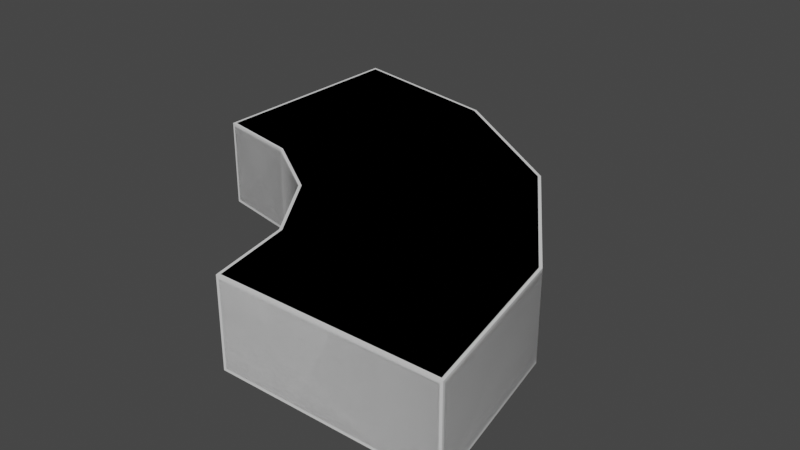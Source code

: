# Source: curb-template.blend  (saved by Blender 2.90.8; exported with 4.5.12 LTS)
import bpy
from mathutils import Matrix  # noqa: F401  (used for matrix-valued properties, if any)

bpy.ops.wm.read_factory_settings(use_empty=True)
scene = bpy.context.scene
scene.name = 'Scene'

# ---- collections
col_collection = bpy.data.collections.new('Collection'); scene.collection.children.link(col_collection)

# ---- world
world_world = bpy.data.worlds.new('World'); scene.world = world_world
world_world.use_nodes = True; world_world.node_tree.nodes.clear()
_N = world_world.node_tree.nodes; _L = world_world.node_tree.links
n0 = _N.new('ShaderNodeOutputWorld'); n0.name = 'World Output'; n0.location = (300, 300)
n1 = _N.new('ShaderNodeBackground'); n1.name = 'Background'; n1.location = (10, 300)
n1.inputs[0].default_value = (0.05088, 0.05088, 0.05088, 1.0)
_L.new(n1.outputs[0], n0.inputs[0])
n0.is_active_output = True
world_world.color = (0.05088, 0.05088, 0.05088)
world_world.use_sun_shadow = False
world_world.sun_shadow_jitter_overblur = 0.0

# ---- meshes
me_curb_template_lod0 = bpy.data.meshes.new('curb-template-lod0')
me_curb_template_lod0.from_pydata([(0.8, -5.96e-08, 0.0), (0.8, -5.96e-08, 0.32), (1.6, -1.192e-07, 0.0), (1.6, -1.192e-07, 0.32), (0.7391, 0.3061, 0.0), (0.7391, 0.3061, 0.32), (1.478, 0.6123, 0.0), (1.478, 0.6123, 0.32), (0.5657, 0.5657, 0.0), (0.5657, 0.5657, 0.32), (1.131, 1.131, 0.0), (1.131, 1.131, 0.32), (0.3061, 0.7391, 0.0), (0.3061, 0.7391, 0.32), (0.6123, 1.478, 0.0), (0.6123, 1.478, 0.32), (-1.192e-07, 0.8, 0.0), (-1.192e-07, 0.8, 0.32), (-2.384e-07, 1.6, 0.0), (-2.384e-07, 1.6, 0.32)], [], [(2, 3, 1, 0), (4, 8, 10, 6), (0, 4, 6, 2), (1, 5, 4, 0), (3, 7, 5, 1), (2, 6, 7, 3), (11, 15, 13, 9), (5, 9, 8, 4), (7, 11, 9, 5), (6, 10, 11, 7), (12, 16, 18, 14), (10, 14, 15, 11), (8, 12, 14, 10), (9, 13, 12, 8), (18, 16, 17, 19), (13, 17, 16, 12), (15, 19, 17, 13), (14, 18, 19, 15)])
me_curb_template_lod0.polygons.foreach_set('use_smooth', [True] * 18)
_uv = me_curb_template_lod0.uv_layers.new(name='UVMap')
_uv.uv.foreach_set('vector', [0.375, 0.75, 0.625, 0.75, 0.625, 1.0, 0.375, 1.0, 0.375, 1.0, 0.375, 1.0, 0.375, 0.75, 0.375, 0.75, 0.375, 1.0, 0.375, 1.0, 0.375, 0.75, 0.375, 0.75, 0.625, 1.0, 0.625, 1.0, 0.375, 1.0, 0.375, 1.0, 0.625, 0.75, 0.625, 0.75, 0.625, 1.0, 0.625, 1.0, 0.375, 0.75, 0.375, 0.75, 0.625, 0.75, 0.625, 0.75, 0.625, 0.75, 0.625, 0.75, 0.625, 1.0, 0.625, 1.0, 0.625, 1.0, 0.625, 1.0, 0.375, 1.0, 0.375, 1.0, 0.625, 0.75, 0.625, 0.75, 0.625, 1.0, 0.625, 1.0, 0.375, 0.75, 0.375, 0.75, 0.625, 0.75, 0.625, 0.75, 0.375, 1.0, 0.375, 1.0, 0.375, 0.75, 0.375, 0.75, 0.375, 0.75, 0.375, 0.75, 0.625, 0.75, 0.625, 0.75, 0.375, 1.0, 0.375, 1.0, 0.375, 0.75, 0.375, 0.75, 0.625, 1.0, 0.625, 1.0, 0.375, 1.0, 0.375, 1.0, 0.375, 0.75, 0.375, 1.0, 0.625, 1.0, 0.625, 0.75, 0.625, 1.0, 0.625, 1.0, 0.375, 1.0, 0.375, 1.0, 0.625, 0.75, 0.625, 0.75, 0.625, 1.0, 0.625, 1.0, 0.375, 0.75, 0.375, 0.75, 0.625, 0.75, 0.625, 0.75])
me_curb_template_lod0.use_remesh_fix_poles = True
me_curb_template_lod0.use_remesh_preserve_attributes = False
me_curb_template_lod0.use_mirror_vertex_groups = False
me_curb_template_lod0.update()
me_curb_template_lod1 = bpy.data.meshes.new('curb-template-lod1')
me_curb_template_lod1.from_pydata([(0.8, -5.96e-08, 0.0), (0.8, -5.96e-08, 0.32), (1.6, -1.192e-07, 0.0), (1.6, -1.192e-07, 0.32), (0.7391, 0.3061, 0.0), (0.7391, 0.3061, 0.32), (1.478, 0.6123, 0.0), (1.478, 0.6123, 0.32), (0.5657, 0.5657, 0.0), (0.5657, 0.5657, 0.32), (1.131, 1.131, 0.0), (1.131, 1.131, 0.32), (0.3061, 0.7391, 0.0), (0.3061, 0.7391, 0.32), (0.6123, 1.478, 0.0), (0.6123, 1.478, 0.32), (-1.192e-07, 0.8, 0.0), (-1.192e-07, 0.8, 0.32), (-2.384e-07, 1.6, 0.0), (-2.384e-07, 1.6, 0.32)], [], [(2, 3, 1, 0), (4, 8, 10, 6), (0, 4, 6, 2), (1, 5, 4, 0), (3, 7, 5, 1), (2, 6, 7, 3), (11, 15, 13, 9), (5, 9, 8, 4), (7, 11, 9, 5), (6, 10, 11, 7), (12, 16, 18, 14), (10, 14, 15, 11), (8, 12, 14, 10), (9, 13, 12, 8), (18, 16, 17, 19), (13, 17, 16, 12), (15, 19, 17, 13), (14, 18, 19, 15)])
me_curb_template_lod1.polygons.foreach_set('use_smooth', [True] * 18)
_uv = me_curb_template_lod1.uv_layers.new(name='UVMap')
_uv.uv.foreach_set('vector', [0.375, 0.75, 0.625, 0.75, 0.625, 1.0, 0.375, 1.0, 0.375, 1.0, 0.375, 1.0, 0.375, 0.75, 0.375, 0.75, 0.375, 1.0, 0.375, 1.0, 0.375, 0.75, 0.375, 0.75, 0.625, 1.0, 0.625, 1.0, 0.375, 1.0, 0.375, 1.0, 0.625, 0.75, 0.625, 0.75, 0.625, 1.0, 0.625, 1.0, 0.375, 0.75, 0.375, 0.75, 0.625, 0.75, 0.625, 0.75, 0.625, 0.75, 0.625, 0.75, 0.625, 1.0, 0.625, 1.0, 0.625, 1.0, 0.625, 1.0, 0.375, 1.0, 0.375, 1.0, 0.625, 0.75, 0.625, 0.75, 0.625, 1.0, 0.625, 1.0, 0.375, 0.75, 0.375, 0.75, 0.625, 0.75, 0.625, 0.75, 0.375, 1.0, 0.375, 1.0, 0.375, 0.75, 0.375, 0.75, 0.375, 0.75, 0.375, 0.75, 0.625, 0.75, 0.625, 0.75, 0.375, 1.0, 0.375, 1.0, 0.375, 0.75, 0.375, 0.75, 0.625, 1.0, 0.625, 1.0, 0.375, 1.0, 0.375, 1.0, 0.375, 0.75, 0.375, 1.0, 0.625, 1.0, 0.625, 0.75, 0.625, 1.0, 0.625, 1.0, 0.375, 1.0, 0.375, 1.0, 0.625, 0.75, 0.625, 0.75, 0.625, 1.0, 0.625, 1.0, 0.375, 0.75, 0.375, 0.75, 0.625, 0.75, 0.625, 0.75])
me_curb_template_lod1.use_remesh_fix_poles = True
me_curb_template_lod1.use_remesh_preserve_attributes = False
me_curb_template_lod1.use_mirror_vertex_groups = False
me_curb_template_lod1.update()

# ---- objects
ob_curb_template_lod0 = bpy.data.objects.new('curb-template-lod0', me_curb_template_lod0)
ob_curb_template_lod1 = bpy.data.objects.new('curb-template-lod1', me_curb_template_lod1)

# ---- transforms, parenting, visibility, modifiers, constraints
ob_curb_template_lod0.location = (0.0, 0.0, 0.0)
ob_curb_template_lod0.lineart.crease_threshold = 0.0
_m = ob_curb_template_lod0.modifiers.new('Bevel', 'BEVEL')
_m.width = 0.01
_m.width_pct = 0.01
_m = ob_curb_template_lod0.modifiers.new('EdgeSplit', 'EDGE_SPLIT')
ob_curb_template_lod1.location = (0.0, 0.0, 0.0)
ob_curb_template_lod1.lineart.crease_threshold = 0.0
_m = ob_curb_template_lod1.modifiers.new('EdgeSplit', 'EDGE_SPLIT')

# ---- collection membership
col_collection.objects.link(ob_curb_template_lod0)
col_collection.objects.link(ob_curb_template_lod1)

# ---- scene / render settings (as saved in the file)
scene.frame_start = 1; scene.frame_end = 250; scene.frame_set(1)
scene.render.engine = 'BLENDER_EEVEE_NEXT'
scene.cycles.use_denoising = False
scene.cycles.samples = 128
scene.cycles.sampling_pattern = 'TABULATED_SOBOL'
scene.cycles.use_adaptive_sampling = False
scene.cycles.use_light_tree = False
scene.view_settings.view_transform = 'Filmic'
bpy.context.view_layer.update()

# ---- added for rendering (the .blend has no active camera and no usable light): camera, sun
cam_auto = bpy.data.cameras.new('AutoCamera')
cam_auto.lens = 50.0
cam_auto.sensor_width = 36.0
cam_auto.clip_end = 1000.0
ob_auto_camera = bpy.data.objects.new('AutoCamera', cam_auto)
scene.collection.objects.link(ob_auto_camera)
ob_auto_camera.location = (2.91438, -1.73725, 1.8515)
ob_auto_camera.rotation_euler = (1.09748, -7.21219e-08, 0.694738)
scene.camera = ob_auto_camera
light_auto_sun = bpy.data.lights.new('AutoSun', 'SUN')
light_auto_sun.energy = 3.0
light_auto_sun.angle = 0.0523599
ob_auto_sun = bpy.data.objects.new('AutoSun', light_auto_sun)
scene.collection.objects.link(ob_auto_sun)
ob_auto_sun.rotation_euler = (0.872665, 0.174533, 0.523599)
bpy.context.view_layer.update()
